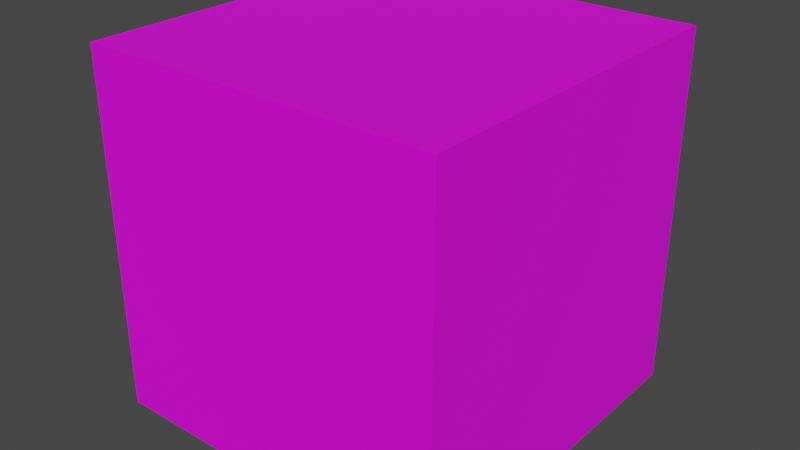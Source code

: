 # Source: portal2.blend  (saved by Blender 2.80.75; exported with 4.5.12 LTS)
import bpy
from mathutils import Matrix  # noqa: F401  (used for matrix-valued properties, if any)

bpy.ops.wm.read_factory_settings(use_empty=True)
scene = bpy.context.scene
scene.name = 'Scene'

# ---- collections
col_collection = bpy.data.collections.new('Collection'); scene.collection.children.link(col_collection)

# ---- images (referenced by path relative to the original .blend; pixels are not part of the script)
import os
ASSET_DIR = os.environ.get("B2B_ASSET_DIR", "")  # directory of the original .blend (textures are referenced by path, not embedded)
HERE = os.path.dirname(os.path.abspath(__file__))  # packed textures are extracted next to this script under _unpacked/

def load_image(name, relpath, width, height, colorspace="sRGB"):
    """Load a texture the original file referenced (path relative to the .blend, or extracted next to this script)."""
    p = next((c for c in (os.path.join(HERE, relpath), os.path.join(ASSET_DIR, relpath)) if relpath and os.path.exists(c)), "")
    if p:
        img = bpy.data.images.load(p, check_existing=True)
        img.name = name
    else:  # same state as the original file: an image datablock whose file is absent (Cycles renders it pink)
        img = bpy.data.images.new(name, width, height)
        img.source = "FILE"
        img.filepath = "//" + (relpath or name)
    img.colorspace_settings.name = colorspace
    return img
img_beach_jpeg = load_image('beach.jpeg', 'beach.jpeg', 1024, 1024, 'sRGB')

# ---- materials (node trees are filled in below, after node groups)
mat_material_001 = bpy.data.materials.new('Material.001')
mat_material_001.use_transparent_shadow = False

# ---- material node trees
mat_material_001.use_nodes = True; mat_material_001.node_tree.nodes.clear()
_N = mat_material_001.node_tree.nodes; _L = mat_material_001.node_tree.links
n0 = _N.new('ShaderNodeOutputMaterial'); n0.name = 'Material Output'; n0.location = (300, 300)
n1 = _N.new('ShaderNodeBsdfPrincipled'); n1.name = 'Principled BSDF'; n1.location = (10, 300)
n1.distribution = 'GGX'
n1.subsurface_method = 'BURLEY'
n1.inputs[3].default_value = 1.45
n1.inputs[27].default_value = (0.0, 0.0, 0.0, 1.0)
n1.inputs[28].default_value = 1.0
n2 = _N.new('ShaderNodeTexImage'); n2.name = 'Image Texture'; n2.location = (-391, 147)
n2.image = img_beach_jpeg
_L.new(n1.outputs[0], n0.inputs[0])
_L.new(n2.outputs[0], n1.inputs[0])
n0.is_active_output = True

# ---- world
world_world = bpy.data.worlds.new('World'); scene.world = world_world
world_world.use_nodes = True; world_world.node_tree.nodes.clear()
_N = world_world.node_tree.nodes; _L = world_world.node_tree.links
n0 = _N.new('ShaderNodeOutputWorld'); n0.name = 'World Output'; n0.location = (300, 300)
n1 = _N.new('ShaderNodeBackground'); n1.name = 'Background'; n1.location = (10, 300)
n1.inputs[0].default_value = (0.05088, 0.05088, 0.05088, 1.0)
_L.new(n1.outputs[0], n0.inputs[0])
n0.is_active_output = True
world_world.color = (0.05088, 0.05088, 0.05088)
world_world.use_sun_shadow = False
world_world.sun_shadow_jitter_overblur = 0.0

# ---- meshes
me_cube_001 = bpy.data.meshes.new('Cube.001')
me_cube_001.from_pydata([(-1.0, -1.0, -1.0), (-1.0, -1.0, 1.0), (-1.0, 1.0, -1.0), (-1.0, 1.0, 1.0), (1.0, -1.0, -1.0), (1.0, -1.0, 1.0), (1.0, 1.0, -1.0), (1.0, 1.0, 1.0)], [], [(0, 1, 3, 2), (2, 3, 7, 6), (6, 7, 5, 4), (4, 5, 1, 0), (2, 6, 4, 0), (7, 3, 1, 5)])
_uv = me_cube_001.uv_layers.new(name='UVMap')
_uv.uv.foreach_set('vector', [0.5518, 0.2023, 0.5518, 0.8451, 0.1237, 0.8451, 0.1237, 0.2023, 0.375, 0.25, 0.625, 0.25, 0.8772, 0.2478, 0.1228, 0.2478, 0.1228, 0.2478, 0.8772, 0.2478, 0.8772, 1.002, 0.1228, 1.002, 0.1228, 1.002, 0.8772, 1.002, 0.625, 1.0, 0.375, 1.0, 0.125, 0.5, 0.1228, 0.2478, 0.1228, 1.002, 0.125, 0.75, 0.8772, 0.2478, 0.875, 0.5, 0.875, 0.75, 0.8772, 1.002])
me_cube_001.materials.append(None)
me_cube_001.use_remesh_preserve_volume = False
me_cube_001.use_remesh_preserve_attributes = False
me_cube_001.use_mirror_vertex_groups = False
me_cube_001.update()

# ---- objects
ob_cube = bpy.data.objects.new('Cube', me_cube_001)

# ---- transforms, parenting, visibility, modifiers, constraints
ob_cube.location = (0.0, 0.0, 0.0)
ob_cube.lineart.crease_threshold = 0.0
ob_cube.material_slots[0].link = 'OBJECT'; ob_cube.material_slots[0].material = mat_material_001

# ---- collection membership
col_collection.objects.link(ob_cube)

# ---- scene / render settings (as saved in the file)
scene.frame_start = 1; scene.frame_end = 250; scene.frame_set(2)
scene.render.engine = 'BLENDER_EEVEE_NEXT'
scene.cycles.use_denoising = False
scene.cycles.samples = 128
scene.cycles.sampling_pattern = 'TABULATED_SOBOL'
scene.cycles.use_adaptive_sampling = False
scene.cycles.use_light_tree = False
scene.view_settings.view_transform = 'Filmic'
bpy.context.view_layer.update()

# ---- added for rendering (the .blend has no active camera and no usable light): camera, sun
cam_auto = bpy.data.cameras.new('AutoCamera')
cam_auto.lens = 50.0
cam_auto.sensor_width = 36.0
cam_auto.clip_end = 1000.0
ob_auto_camera = bpy.data.objects.new('AutoCamera', cam_auto)
scene.collection.objects.link(ob_auto_camera)
ob_auto_camera.location = (3.20507, -3.84609, 2.56406)
ob_auto_camera.rotation_euler = (1.09748, -7.21219e-08, 0.694738)
scene.camera = ob_auto_camera
light_auto_sun = bpy.data.lights.new('AutoSun', 'SUN')
light_auto_sun.energy = 3.0
light_auto_sun.angle = 0.0523599
ob_auto_sun = bpy.data.objects.new('AutoSun', light_auto_sun)
scene.collection.objects.link(ob_auto_sun)
ob_auto_sun.rotation_euler = (0.872665, 0.174533, 0.523599)
bpy.context.view_layer.update()
